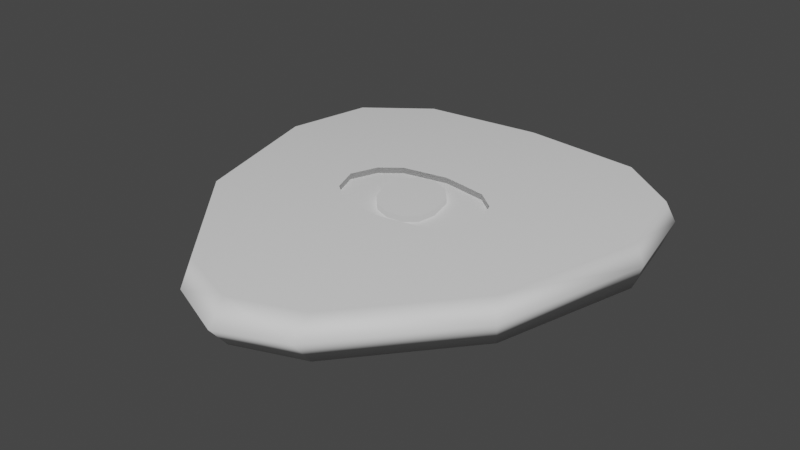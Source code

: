 # Source: GuitarPickCoinWholeNote.blend  (saved by Blender 3.6.13; exported with 4.5.12 LTS)
import bpy
from mathutils import Matrix  # noqa: F401  (used for matrix-valued properties, if any)

bpy.ops.wm.read_factory_settings(use_empty=True)
scene = bpy.context.scene
scene.name = 'Scene'

# ---- collections
col_collection = bpy.data.collections.new('Collection'); scene.collection.children.link(col_collection)

# ---- world
world_world = bpy.data.worlds.new('World'); scene.world = world_world
world_world.use_nodes = True; world_world.node_tree.nodes.clear()
_N = world_world.node_tree.nodes; _L = world_world.node_tree.links
n0 = _N.new('ShaderNodeOutputWorld'); n0.name = 'World Output'; n0.location = (300, 300)
n1 = _N.new('ShaderNodeBackground'); n1.name = 'Background'; n1.location = (10, 300)
n1.inputs[0].default_value = (0.05088, 0.05088, 0.05088, 1.0)
_L.new(n1.outputs[0], n0.inputs[0])
n0.is_active_output = True
world_world.color = (0.05088, 0.05088, 0.05088)
world_world.use_sun_shadow = False
world_world.sun_shadow_jitter_overblur = 0.0

# ---- meshes
me_plane = bpy.data.meshes.new('Plane')
me_plane.from_pydata([(0.0, 0.8871, 0.1013), (0.5454, 0.8297, 0.1013), (0.8242, 0.6192, 0.1013), (0.9035, 0.231, 0.1013), (0.7285, -0.4196, 0.1013), (0.3021, -0.9254, 0.1013), (0.0, -1.037, 0.1013), (0.0, -1.12, 0.0), (0.2889, -0.9993, 0.0), (0.7485, -0.4543, 0.0), (0.937, 0.2469, 0.0), (0.8516, 0.6653, 0.0), (0.5511, 0.8921, 0.0), (0.0, 0.954, 0.0), (-0.5454, 0.8297, 0.1013), (-0.8242, 0.6192, 0.1013), (-0.9035, 0.231, 0.1013), (-0.7285, -0.4196, 0.1013), (-0.3021, -0.9254, 0.1013), (-0.2889, -0.9993, 0.0), (-0.7485, -0.4543, 0.0), (-0.937, 0.2469, 0.0), (-0.8516, 0.6653, 0.0), (-0.5511, 0.8921, 0.0), (-0.3449, 0.0, 0.1013), (-0.2979, -0.1224, 0.1013), (-0.2979, 0.1224, 0.1013), (-0.1535, -0.007285, 0.1013), (-0.2082, 0.1936, 0.1013), (-0.1181, -0.09161, 0.1013), (-0.1535, 0.09029, 0.1013), (-0.06693, -0.1468, 0.1013), (-0.1005, 0.1547, 0.1013), (-0.2082, -0.1936, 0.1013), (0.0638, 0.1362, 0.1013), (0.1358, -0.1291, 0.1013), (0.1185, 0.07263, 0.1013), (0.08587, -0.1698, 0.1013), (0.3449, 0.0, 0.1013), (0.2979, -0.1224, 0.1013), (0.2979, 0.1224, 0.1013), (0.2082, -0.1936, 0.1013), (0.1477, -0.04349, 0.1013), (0.2082, 0.1936, 0.1013), (0.0, 0.2298, 0.1013), (0.0, -0.2298, 0.1013), (0.009007, -0.1781, 0.1013), (-0.01704, 0.1711, 0.1013), (-0.3449, 0.0, 0.07533), (-0.2979, -0.1224, 0.07533), (-0.2979, 0.1224, 0.07533), (-0.2082, 0.1936, 0.07533), (-0.1535, -0.007285, 0.07533), (-0.1181, -0.09161, 0.07533), (-0.1535, 0.09029, 0.07533), (-0.06693, -0.1468, 0.07533), (-0.1005, 0.1547, 0.07533), (-0.2082, -0.1936, 0.07533), (0.0638, 0.1362, 0.07533), (0.1185, 0.07263, 0.07533), (0.1358, -0.1291, 0.07533), (0.08587, -0.1698, 0.07533), (0.3449, 0.0, 0.07533), (0.2979, -0.1224, 0.07533), (0.2979, 0.1224, 0.07533), (0.2082, -0.1936, 0.07533), (0.1477, -0.04349, 0.07533), (0.2082, 0.1936, 0.07533), (4.255e-10, 0.2298, 0.07533), (4.255e-10, -0.2298, 0.07533), (0.009007, -0.1781, 0.07533), (-0.01704, 0.1711, 0.07533), (0.0, 0.8871, -0.1013), (0.5454, 0.8297, -0.1013), (0.8242, 0.6192, -0.1013), (0.9035, 0.231, -0.1013), (0.7285, -0.4196, -0.1013), (0.3021, -0.9254, -0.1013), (0.0, -1.037, -0.1013), (-0.5454, 0.8297, -0.1013), (-0.8242, 0.6192, -0.1013), (-0.9035, 0.231, -0.1013), (-0.7285, -0.4196, -0.1013), (-0.3021, -0.9254, -0.1013), (-0.3449, 0.0, -0.1013), (-0.2979, -0.1224, -0.1013), (-0.2979, 0.1224, -0.1013), (-0.1535, -0.007285, -0.1013), (-0.2082, 0.1936, -0.1013), (-0.1181, -0.09161, -0.1013), (-0.1535, 0.09029, -0.1013), (-0.06693, -0.1468, -0.1013), (-0.1005, 0.1547, -0.1013), (-0.2082, -0.1936, -0.1013), (0.0638, 0.1362, -0.1013), (0.1358, -0.1291, -0.1013), (0.1185, 0.07263, -0.1013), (0.08587, -0.1698, -0.1013), (0.3449, 0.0, -0.1013), (0.2979, -0.1224, -0.1013), (0.2979, 0.1224, -0.1013), (0.2082, -0.1936, -0.1013), (0.1477, -0.04349, -0.1013), (0.2082, 0.1936, -0.1013), (0.0, 0.2298, -0.1013), (0.0, -0.2298, -0.1013), (0.009007, -0.1781, -0.1013), (-0.01704, 0.1711, -0.1013), (-0.3449, 0.0, -0.07533), (-0.2979, -0.1224, -0.07533), (-0.2979, 0.1224, -0.07533), (-0.2082, 0.1936, -0.07533), (-0.1535, -0.007285, -0.07533), (-0.1181, -0.09161, -0.07533), (-0.1535, 0.09029, -0.07533), (-0.06693, -0.1468, -0.07533), (-0.1005, 0.1547, -0.07533), (-0.2082, -0.1936, -0.07533), (0.0638, 0.1362, -0.07533), (0.1185, 0.07263, -0.07533), (0.1358, -0.1291, -0.07533), (0.08587, -0.1698, -0.07533), (0.3449, 0.0, -0.07533), (0.2979, -0.1224, -0.07533), (0.2979, 0.1224, -0.07533), (0.2082, -0.1936, -0.07533), (0.1477, -0.04349, -0.07533), (0.2082, 0.1936, -0.07533), (4.255e-10, 0.2298, -0.07533), (4.255e-10, -0.2298, -0.07533), (0.009007, -0.1781, -0.07533), (-0.01704, 0.1711, -0.07533)], [], [(8, 5, 6, 7), (10, 3, 4, 9), (12, 1, 2, 11), (9, 4, 5, 8), (11, 2, 3, 10), (13, 0, 1, 12), (29, 31, 46, 37, 35, 42, 36, 34, 47, 32, 30, 27), (35, 37, 61, 60), (47, 34, 58, 71), (19, 7, 6, 18), (21, 20, 17, 16), (23, 22, 15, 14), (20, 19, 18, 17), (22, 21, 16, 15), (13, 23, 14, 0), (57, 33, 45, 69), (26, 24, 48, 50), (28, 26, 50, 51), (29, 27, 52, 53), (46, 31, 55, 70), (44, 28, 51, 68), (39, 38, 62, 63), (27, 30, 54, 52), (32, 47, 71, 56), (38, 40, 64, 62), (31, 29, 53, 55), (70, 61, 37, 46), (41, 39, 63, 65), (30, 32, 56, 54), (40, 43, 67, 64), (42, 35, 60, 66), (36, 42, 66, 59), (25, 33, 57, 49), (24, 25, 49, 48), (34, 36, 59, 58), (45, 41, 65, 69), (43, 44, 68, 67), (16, 24, 26, 15), (14, 15, 26, 28), (0, 14, 28, 44), (0, 44, 43, 1), (1, 43, 40, 2), (2, 40, 38, 3), (4, 3, 38, 39), (5, 4, 39, 41), (6, 5, 41, 45), (18, 6, 45, 33), (17, 25, 24, 16), (18, 33, 25, 17), (50, 48, 52, 54), (51, 50, 54, 56), (71, 68, 51, 56), (68, 71, 58, 67), (58, 59, 64, 67), (62, 64, 59, 66), (62, 66, 60, 63), (61, 65, 63, 60), (70, 69, 65, 61), (55, 57, 69, 70), (55, 53, 49, 57), (49, 53, 52, 48), (8, 7, 78, 77), (10, 9, 76, 75), (12, 11, 74, 73), (9, 8, 77, 76), (11, 10, 75, 74), (13, 12, 73, 72), (89, 87, 90, 92, 107, 94, 96, 102, 95, 97, 106, 91), (95, 120, 121, 97), (107, 131, 118, 94), (19, 83, 78, 7), (21, 81, 82, 20), (23, 79, 80, 22), (20, 82, 83, 19), (22, 80, 81, 21), (13, 72, 79, 23), (117, 129, 105, 93), (86, 110, 108, 84), (88, 111, 110, 86), (89, 113, 112, 87), (106, 130, 115, 91), (104, 128, 111, 88), (99, 123, 122, 98), (87, 112, 114, 90), (92, 116, 131, 107), (98, 122, 124, 100), (91, 115, 113, 89), (130, 106, 97, 121), (101, 125, 123, 99), (90, 114, 116, 92), (100, 124, 127, 103), (102, 126, 120, 95), (96, 119, 126, 102), (85, 109, 117, 93), (84, 108, 109, 85), (94, 118, 119, 96), (105, 129, 125, 101), (103, 127, 128, 104), (81, 80, 86, 84), (79, 88, 86, 80), (72, 104, 88, 79), (72, 73, 103, 104), (73, 74, 100, 103), (74, 75, 98, 100), (76, 99, 98, 75), (77, 101, 99, 76), (78, 105, 101, 77), (83, 93, 105, 78), (82, 81, 84, 85), (83, 82, 85, 93), (110, 114, 112, 108), (111, 116, 114, 110), (131, 116, 111, 128), (128, 127, 118, 131), (118, 127, 124, 119), (122, 126, 119, 124), (122, 123, 120, 126), (121, 120, 123, 125), (130, 121, 125, 129), (115, 130, 129, 117), (115, 117, 109, 113), (109, 108, 112, 113)])
me_plane.polygons.foreach_set('use_smooth', [True] * 122)
_k = set([(24, 25), (24, 26), (25, 33), (26, 28), (27, 29), (27, 30), (28, 44), (29, 31), (30, 32), (31, 46), (32, 47), (33, 45), (34, 36), (34, 47), (35, 37), (35, 42), (36, 42), (37, 46), (38, 39), (38, 40), (39, 41), (40, 43), (41, 45), (43, 44), (48, 49), (48, 50), (49, 57), (50, 51), (51, 68), (52, 53), (52, 54), (53, 55), (54, 56), (55, 70), (56, 71), (57, 69), (58, 59), (58, 71), (59, 66), (60, 61), (60, 66), (61, 70), (62, 63), (62, 64), (63, 65), (64, 67), (65, 69), (67, 68), (84, 85), (84, 86), (85, 93), (86, 88), (87, 89), (87, 90), (88, 104), (89, 91), (90, 92), (91, 106), (92, 107), (93, 105), (94, 96), (94, 107), (95, 97), (95, 102), (96, 102), (97, 106), (98, 99), (98, 100), (99, 101), (100, 103), (101, 105), (103, 104), (108, 109), (108, 110), (109, 117), (110, 111), (111, 128), (112, 113), (112, 114), (113, 115), (114, 116), (115, 130), (116, 131), (117, 129), (118, 119), (118, 131), (119, 126), (120, 121), (120, 126), (121, 130), (122, 123), (122, 124), (123, 125), (124, 127), (125, 129), (127, 128)])
me_plane.attributes.new('sharp_edge', 'BOOLEAN', 'EDGE').data.foreach_set('value', [ (min(e.vertices), max(e.vertices)) in _k for e in me_plane.edges])
_uv = me_plane.uv_layers.new(name='UVMap')
_uv.uv.foreach_set('vector', [0.311, 0.07007, 0.314, 0.1045, 0.2445, 0.05231, 0.2445, 0.01382, 0.4601, 0.6504, 0.4523, 0.643, 0.4121, 0.34, 0.4167, 0.3239, 0.3713, 0.9509, 0.37, 0.9219, 0.4341, 0.8238, 0.4404, 0.8453, 0.4167, 0.3239, 0.4121, 0.34, 0.314, 0.1045, 0.311, 0.07007, 0.4404, 0.8453, 0.4341, 0.8238, 0.4523, 0.643, 0.4601, 0.6504, 0.2445, 0.9797, 0.2445, 0.9486, 0.37, 0.9219, 0.3713, 0.9509, 0.2173, 0.4928, 0.2291, 0.4671, 0.2466, 0.4525, 0.2643, 0.4564, 0.2757, 0.4753, 0.2785, 0.5152, 0.2718, 0.5693, 0.2592, 0.5989, 0.2406, 0.6151, 0.2214, 0.6075, 0.2092, 0.5775, 0.2092, 0.5321, 0.2757, 0.4753, 0.2643, 0.4564, 0.2643, 0.4564, 0.2757, 0.4753, 0.7428, 0.746, 0.7992, 0.697, 0.7992, 0.697, 0.7428, 0.746, 0.1781, 0.07007, 0.2445, 0.01382, 0.2445, 0.05231, 0.175, 0.1045, 0.02898, 0.6504, 0.07235, 0.3239, 0.07694, 0.34, 0.03669, 0.643, 0.1178, 0.9509, 0.04863, 0.8453, 0.05493, 0.8238, 0.1191, 0.9219, 0.07235, 0.3239, 0.1781, 0.07007, 0.175, 0.1045, 0.07694, 0.34, 0.04863, 0.8453, 0.02898, 0.6504, 0.03669, 0.643, 0.05493, 0.8238, 0.2445, 0.9797, 0.1178, 0.9509, 0.1191, 0.9219, 0.2445, 0.9486, 0.1966, 0.4453, 0.1966, 0.4453, 0.2445, 0.4284, 0.2445, 0.4284, 0.176, 0.5925, 0.1652, 0.5355, 0.1652, 0.5355, 0.176, 0.5925, 0.1966, 0.6256, 0.176, 0.5925, 0.176, 0.5925, 0.1966, 0.6256, 0.2173, 0.4928, 0.2092, 0.5321, 0.2092, 0.5321, 0.2173, 0.4928, 0.2466, 0.4525, 0.2291, 0.4671, 0.2291, 0.4671, 0.2466, 0.4525, 0.2445, 0.6425, 0.1966, 0.6256, 0.1966, 0.6256, 0.2445, 0.6425, 0.313, 0.4785, 0.3239, 0.5355, 0.3239, 0.5355, 0.313, 0.4785, 0.2092, 0.5321, 0.2092, 0.5775, 0.2092, 0.5775, 0.2092, 0.5321, 0.2214, 0.6075, 0.2406, 0.6151, 0.2406, 0.6151, 0.2214, 0.6075, 0.3239, 0.5355, 0.313, 0.5925, 0.313, 0.5925, 0.3239, 0.5355, 0.2291, 0.4671, 0.2173, 0.4928, 0.2173, 0.4928, 0.2291, 0.4671, 0.2466, 0.4525, 0.2643, 0.4564, 0.2643, 0.4564, 0.2466, 0.4525, 0.2924, 0.4453, 0.313, 0.4785, 0.313, 0.4785, 0.2924, 0.4453, 0.2092, 0.5775, 0.2214, 0.6075, 0.2214, 0.6075, 0.2092, 0.5775, 0.313, 0.5925, 0.2924, 0.6256, 0.2924, 0.6256, 0.313, 0.5925, 0.2785, 0.5152, 0.2757, 0.4753, 0.2757, 0.4753, 0.2785, 0.5152, 0.2718, 0.5693, 0.2785, 0.5152, 0.2785, 0.5152, 0.2718, 0.5693, 0.176, 0.4785, 0.1966, 0.4453, 0.1966, 0.4453, 0.176, 0.4785, 0.1652, 0.5355, 0.176, 0.4785, 0.176, 0.4785, 0.1652, 0.5355, 0.2592, 0.5989, 0.2718, 0.5693, 0.2718, 0.5693, 0.2592, 0.5989, 0.2445, 0.4284, 0.2924, 0.4453, 0.2924, 0.4453, 0.2445, 0.4284, 0.2924, 0.6256, 0.2445, 0.6425, 0.2445, 0.6425, 0.2924, 0.6256, 0.03669, 0.643, 0.1652, 0.5355, 0.176, 0.5925, 0.05493, 0.8238, 0.1191, 0.9219, 0.05493, 0.8238, 0.176, 0.5925, 0.1966, 0.6256, 0.2445, 0.9486, 0.1191, 0.9219, 0.1966, 0.6256, 0.2445, 0.6425, 0.2445, 0.9486, 0.2445, 0.6425, 0.2924, 0.6256, 0.37, 0.9219, 0.37, 0.9219, 0.2924, 0.6256, 0.313, 0.5925, 0.4341, 0.8238, 0.4341, 0.8238, 0.313, 0.5925, 0.3239, 0.5355, 0.4523, 0.643, 0.4121, 0.34, 0.4523, 0.643, 0.3239, 0.5355, 0.313, 0.4785, 0.314, 0.1045, 0.4121, 0.34, 0.313, 0.4785, 0.2924, 0.4453, 0.2445, 0.05231, 0.314, 0.1045, 0.2924, 0.4453, 0.2445, 0.4284, 0.175, 0.1045, 0.2445, 0.05231, 0.2445, 0.4284, 0.1966, 0.4453, 0.07694, 0.34, 0.176, 0.4785, 0.1652, 0.5355, 0.03669, 0.643, 0.175, 0.1045, 0.1966, 0.4453, 0.176, 0.4785, 0.07694, 0.34, 0.5466, 0.6803, 0.5134, 0.5108, 0.647, 0.4993, 0.6473, 0.6348, 0.6094, 0.7786, 0.5466, 0.6803, 0.6473, 0.6348, 0.6845, 0.7239, 0.7428, 0.746, 0.7549, 0.8274, 0.6094, 0.7786, 0.6845, 0.7239, 0.7549, 0.8274, 0.7428, 0.746, 0.7992, 0.697, 0.9002, 0.7757, 0.7992, 0.697, 0.8372, 0.6084, 0.9626, 0.6762, 0.9002, 0.7757, 0.9951, 0.5059, 0.9626, 0.6762, 0.8372, 0.6084, 0.8573, 0.447, 0.9951, 0.5059, 0.8573, 0.447, 0.8487, 0.3281, 0.9619, 0.3364, 0.8137, 0.2721, 0.8991, 0.2381, 0.9619, 0.3364, 0.8487, 0.3281, 0.76, 0.261, 0.7536, 0.1893, 0.8991, 0.2381, 0.8137, 0.2721, 0.7071, 0.305, 0.6083, 0.2411, 0.7536, 0.1893, 0.76, 0.261, 0.7071, 0.305, 0.6715, 0.382, 0.5459, 0.3405, 0.6083, 0.2411, 0.5459, 0.3405, 0.6715, 0.382, 0.647, 0.4993, 0.5134, 0.5108, 0.311, 0.07007, 0.2445, 0.01382, 0.2445, 0.05231, 0.314, 0.1045, 0.4601, 0.6504, 0.4167, 0.3239, 0.4121, 0.34, 0.4523, 0.643, 0.3713, 0.9509, 0.4404, 0.8453, 0.4341, 0.8238, 0.37, 0.9219, 0.4167, 0.3239, 0.311, 0.07007, 0.314, 0.1045, 0.4121, 0.34, 0.4404, 0.8453, 0.4601, 0.6504, 0.4523, 0.643, 0.4341, 0.8238, 0.2445, 0.9797, 0.3713, 0.9509, 0.37, 0.9219, 0.2445, 0.9486, 0.2173, 0.4928, 0.2092, 0.5321, 0.2092, 0.5775, 0.2214, 0.6075, 0.2406, 0.6151, 0.2592, 0.5989, 0.2718, 0.5693, 0.2785, 0.5152, 0.2757, 0.4753, 0.2643, 0.4564, 0.2466, 0.4525, 0.2291, 0.4671, 0.2757, 0.4753, 0.2757, 0.4753, 0.2643, 0.4564, 0.2643, 0.4564, 0.7428, 0.746, 0.7428, 0.746, 0.7992, 0.697, 0.7992, 0.697, 0.1781, 0.07007, 0.175, 0.1045, 0.2445, 0.05231, 0.2445, 0.01382, 0.02898, 0.6504, 0.03669, 0.643, 0.07694, 0.34, 0.07235, 0.3239, 0.1178, 0.9509, 0.1191, 0.9219, 0.05493, 0.8238, 0.04863, 0.8453, 0.07235, 0.3239, 0.07694, 0.34, 0.175, 0.1045, 0.1781, 0.07007, 0.04863, 0.8453, 0.05493, 0.8238, 0.03669, 0.643, 0.02898, 0.6504, 0.2445, 0.9797, 0.2445, 0.9486, 0.1191, 0.9219, 0.1178, 0.9509, 0.1966, 0.4453, 0.2445, 0.4284, 0.2445, 0.4284, 0.1966, 0.4453, 0.176, 0.5925, 0.176, 0.5925, 0.1652, 0.5355, 0.1652, 0.5355, 0.1966, 0.6256, 0.1966, 0.6256, 0.176, 0.5925, 0.176, 0.5925, 0.2173, 0.4928, 0.2173, 0.4928, 0.2092, 0.5321, 0.2092, 0.5321, 0.2466, 0.4525, 0.2466, 0.4525, 0.2291, 0.4671, 0.2291, 0.4671, 0.2445, 0.6425, 0.2445, 0.6425, 0.1966, 0.6256, 0.1966, 0.6256, 0.313, 0.4785, 0.313, 0.4785, 0.3239, 0.5355, 0.3239, 0.5355, 0.2092, 0.5321, 0.2092, 0.5321, 0.2092, 0.5775, 0.2092, 0.5775, 0.2214, 0.6075, 0.2214, 0.6075, 0.2406, 0.6151, 0.2406, 0.6151, 0.3239, 0.5355, 0.3239, 0.5355, 0.313, 0.5925, 0.313, 0.5925, 0.2291, 0.4671, 0.2291, 0.4671, 0.2173, 0.4928, 0.2173, 0.4928, 0.2466, 0.4525, 0.2466, 0.4525, 0.2643, 0.4564, 0.2643, 0.4564, 0.2924, 0.4453, 0.2924, 0.4453, 0.313, 0.4785, 0.313, 0.4785, 0.2092, 0.5775, 0.2092, 0.5775, 0.2214, 0.6075, 0.2214, 0.6075, 0.313, 0.5925, 0.313, 0.5925, 0.2924, 0.6256, 0.2924, 0.6256, 0.2785, 0.5152, 0.2785, 0.5152, 0.2757, 0.4753, 0.2757, 0.4753, 0.2718, 0.5693, 0.2718, 0.5693, 0.2785, 0.5152, 0.2785, 0.5152, 0.176, 0.4785, 0.176, 0.4785, 0.1966, 0.4453, 0.1966, 0.4453, 0.1652, 0.5355, 0.1652, 0.5355, 0.176, 0.4785, 0.176, 0.4785, 0.2592, 0.5989, 0.2592, 0.5989, 0.2718, 0.5693, 0.2718, 0.5693, 0.2445, 0.4284, 0.2445, 0.4284, 0.2924, 0.4453, 0.2924, 0.4453, 0.2924, 0.6256, 0.2924, 0.6256, 0.2445, 0.6425, 0.2445, 0.6425, 0.03669, 0.643, 0.05493, 0.8238, 0.176, 0.5925, 0.1652, 0.5355, 0.1191, 0.9219, 0.1966, 0.6256, 0.176, 0.5925, 0.05493, 0.8238, 0.2445, 0.9486, 0.2445, 0.6425, 0.1966, 0.6256, 0.1191, 0.9219, 0.2445, 0.9486, 0.37, 0.9219, 0.2924, 0.6256, 0.2445, 0.6425, 0.37, 0.9219, 0.4341, 0.8238, 0.313, 0.5925, 0.2924, 0.6256, 0.4341, 0.8238, 0.4523, 0.643, 0.3239, 0.5355, 0.313, 0.5925, 0.4121, 0.34, 0.313, 0.4785, 0.3239, 0.5355, 0.4523, 0.643, 0.314, 0.1045, 0.2924, 0.4453, 0.313, 0.4785, 0.4121, 0.34, 0.2445, 0.05231, 0.2445, 0.4284, 0.2924, 0.4453, 0.314, 0.1045, 0.175, 0.1045, 0.1966, 0.4453, 0.2445, 0.4284, 0.2445, 0.05231, 0.07694, 0.34, 0.03669, 0.643, 0.1652, 0.5355, 0.176, 0.4785, 0.175, 0.1045, 0.07694, 0.34, 0.176, 0.4785, 0.1966, 0.4453, 0.5466, 0.6803, 0.6473, 0.6348, 0.647, 0.4993, 0.5134, 0.5108, 0.6094, 0.7786, 0.6845, 0.7239, 0.6473, 0.6348, 0.5466, 0.6803, 0.7428, 0.746, 0.6845, 0.7239, 0.6094, 0.7786, 0.7549, 0.8274, 0.7549, 0.8274, 0.9002, 0.7757, 0.7992, 0.697, 0.7428, 0.746, 0.7992, 0.697, 0.9002, 0.7757, 0.9626, 0.6762, 0.8372, 0.6084, 0.9951, 0.5059, 0.8573, 0.447, 0.8372, 0.6084, 0.9626, 0.6762, 0.9951, 0.5059, 0.9619, 0.3364, 0.8487, 0.3281, 0.8573, 0.447, 0.8137, 0.2721, 0.8487, 0.3281, 0.9619, 0.3364, 0.8991, 0.2381, 0.76, 0.261, 0.8137, 0.2721, 0.8991, 0.2381, 0.7536, 0.1893, 0.7071, 0.305, 0.76, 0.261, 0.7536, 0.1893, 0.6083, 0.2411, 0.7071, 0.305, 0.6083, 0.2411, 0.5459, 0.3405, 0.6715, 0.382, 0.5459, 0.3405, 0.5134, 0.5108, 0.647, 0.4993, 0.6715, 0.382])
me_plane.update()
me_plane.normals_split_custom_set([tuple(v) for v in zip(*[iter([0.534, -0.8455, 3.039e-08, 0.3768, -0.4459, 0.8119, 0.0, -0.5217, 0.8531, 0.0, -1.0, 0.0, 1.0, -0.008999, 0.0, 0.6392, -0.03539, 0.7682, 0.572, -0.2779, 0.7718, 0.874, -0.4859, 4.819e-08, 0.3486, 0.9373, -3.746e-08, 0.2189, 0.5073, 0.8335, 0.5396, 0.2996, 0.7868, 0.8225, 0.5688, 0.0, 0.874, -0.4859, 4.819e-08, 0.572, -0.2779, 0.7718, 0.3768, -0.4459, 0.8119, 0.534, -0.8455, 3.039e-08, 0.8225, 0.5688, 0.0, 0.5396, 0.2996, 0.7868, 0.6392, -0.03539, 0.7682, 1.0, -0.008999, 0.0, -2.945e-09, 1.0, 0.0, 9.503e-09, 0.5036, 0.8639, 0.2189, 0.5073, 0.8335, 0.3486, 0.9373, -3.746e-08, 1.154e-08, 0.0, 1.0, 1.154e-08, 0.0, 1.0, 1.154e-08, 0.0, 1.0, 1.154e-08, 0.0, 1.0, 1.154e-08, 0.0, 1.0, 1.154e-08, 0.0, 1.0, 1.154e-08, 0.0, 1.0, 1.154e-08, 0.0, 1.0, 1.154e-08, 0.0, 1.0, 1.154e-08, 0.0, 1.0, 1.154e-08, 0.0, 1.0, 1.154e-08, 0.0, 1.0, 0.8713, -0.4907, 0.0, 0.3857, -0.9226, 0.0, 0.3857, -0.9226, 0.0, 0.8713, -0.4907, 0.0, 0.1068, 0.9943, 0.0, 0.5921, 0.8059, 0.0, 0.5921, 0.8059, 0.0, 0.1068, 0.9943, 0.0, -0.534, -0.8455, -4.863e-08, 0.0, -1.0, 0.0, 0.0, -0.5217, 0.8531, -0.3768, -0.4459, 0.8119, -1.0, -0.008999, 0.0, -0.874, -0.4859, -4.283e-08, -0.572, -0.2779, 0.7718, -0.6392, -0.03539, 0.7682, -0.3486, 0.9373, 3.746e-08, -0.8225, 0.5688, 0.0, -0.5396, 0.2996, 0.7868, -0.2189, 0.5073, 0.8335, -0.874, -0.4859, -4.283e-08, -0.534, -0.8455, -4.863e-08, -0.3768, -0.4459, 0.8119, -0.572, -0.2779, 0.7718, -0.8225, 0.5688, 0.0, -1.0, -0.008999, 0.0, -0.6392, -0.03539, 0.7682, -0.5396, 0.2996, 0.7868, -2.945e-09, 1.0, 0.0, -0.3486, 0.9373, 3.746e-08, -0.2189, 0.5073, 0.8335, 9.503e-09, 0.5036, 0.8639, 0.4094, 0.9124, 9.2e-09, 0.4094, 0.9124, 9.2e-09, 0.0, 1.0, 9.05e-09, 0.0, 1.0, 9.05e-09, 0.8061, -0.5918, 0.0, 1.0, 0.0, 0.0, 1.0, 0.0, 0.0, 0.8061, -0.5918, 0.0, 0.4094, -0.9124, 0.0, 0.8061, -0.5918, 0.0, 0.8061, -0.5918, 0.0, 0.4094, -0.9124, 0.0, -0.8406, -0.5416, 0.0, -0.9804, -0.197, 0.0, -0.9804, -0.197, 0.0, -0.8406, -0.5416, 0.0, -0.1409, -0.99, 0.0, -0.5705, -0.8213, 0.0, -0.5705, -0.8213, 0.0, -0.1409, -0.99, 0.0, 0.0, -1.0, 0.0, 0.4094, -0.9124, 0.0, 0.4094, -0.9124, 0.0, 0.0, -1.0, 0.0, -0.8061, 0.5918, 0.0, -1.0, 0.0, 0.0, -1.0, 0.0, 0.0, -0.8061, 0.5918, 0.0, -0.9804, -0.197, 0.0, -0.9414, 0.3372, 0.0, -0.9414, 0.3372, 0.0, -0.9804, -0.197, 0.0, -0.5125, 0.8587, 0.0, 0.1068, 0.9943, 0.0, 0.1068, 0.9943, 0.0, -0.5125, 0.8587, 0.0, -1.0, 0.0, 0.0, -0.8061, -0.5918, 0.0, -0.8061, -0.5918, 0.0, -1.0, 0.0, 0.0, -0.5705, -0.8213, 0.0, -0.8406, -0.5416, 0.0, -0.8406, -0.5416, 0.0, -0.5705, -0.8213, 0.0, -0.1409, -0.99, 0.0, 0.3857, -0.9226, 0.0, 0.3857, -0.9226, 0.0, -0.1409, -0.99, 0.0, -0.4094, 0.9124, 0.0, -0.8061, 0.5918, 0.0, -0.8061, 0.5918, 0.0, -0.4094, 0.9124, 0.0, -0.9414, 0.3372, 0.0, -0.5125, 0.8587, 0.0, -0.5125, 0.8587, 0.0, -0.9414, 0.3372, 0.0, -0.8061, -0.5918, 0.0, -0.4094, -0.9124, 0.0, -0.4094, -0.9124, 0.0, -0.8061, -0.5918, 0.0, 0.9986, 0.05377, 0.0, 0.8713, -0.4907, 0.0, 0.8713, -0.4907, 0.0, 0.9986, 0.05377, 0.0, 0.8877, 0.4604, 0.0, 0.9986, 0.05377, 0.0, 0.9986, 0.05377, 0.0, 0.8877, 0.4604, 0.0, 0.8061, 0.5918, 0.0, 0.4094, 0.9124, 9.2e-09, 0.4094, 0.9124, 9.2e-09, 0.8061, 0.5918, 0.0, 1.0, 0.0, 0.0, 0.8061, 0.5918, 0.0, 0.8061, 0.5918, 0.0, 1.0, 0.0, 0.0, 0.5921, 0.8059, 0.0, 0.8877, 0.4604, 0.0, 0.8877, 0.4604, 0.0, 0.5921, 0.8059, 0.0, 0.0, 1.0, 9.05e-09, -0.4094, 0.9124, 0.0, -0.4094, 0.9124, 0.0, 0.0, 1.0, 9.05e-09, -0.4094, -0.9124, 0.0, 0.0, -1.0, 0.0, 0.0, -1.0, 0.0, -0.4094, -0.9124, 0.0, -0.6392, -0.03539, 0.7682, 2.292e-09, 0.0, 1.0, -1.362e-08, 0.0, 1.0, -0.5396, 0.2996, 0.7868, -0.2189, 0.5073, 0.8335, -0.5396, 0.2996, 0.7868, -1.362e-08, 0.0, 1.0, -9.03e-09, 0.0, 1.0, 9.503e-09, 0.5036, 0.8639, -0.2189, 0.5073, 0.8335, -9.03e-09, 0.0, 1.0, 7.404e-09, 0.0, 1.0, 9.503e-09, 0.5036, 0.8639, 7.404e-09, 0.0, 1.0, 1.534e-08, 0.0, 1.0, 0.2189, 0.5073, 0.8335, 0.2189, 0.5073, 0.8335, 1.534e-08, 0.0, 1.0, 0.0, 0.0, 1.0, 0.5396, 0.2996, 0.7868, 0.5396, 0.2996, 0.7868, 0.0, 0.0, 1.0, -1.149e-08, 0.0, 1.0, 0.6392, -0.03539, 0.7682, 0.572, -0.2779, 0.7718, 0.6392, -0.03539, 0.7682, -1.149e-08, 0.0, 1.0, -2.189e-08, 0.0, 1.0, 0.3768, -0.4459, 0.8119, 0.572, -0.2779, 0.7718, -2.189e-08, 0.0, 1.0, -1.427e-08, 0.0, 1.0, 0.0, -0.5217, 0.8531, 0.3768, -0.4459, 0.8119, -1.427e-08, 0.0, 1.0, 0.0, 0.0, 1.0, -0.3768, -0.4459, 0.8119, 0.0, -0.5217, 0.8531, 0.0, 0.0, 1.0, 1.557e-08, 0.0, 1.0, -0.572, -0.2779, 0.7718, 2.303e-08, 0.0, 1.0, 2.292e-09, 0.0, 1.0, -0.6392, -0.03539, 0.7682, -0.3768, -0.4459, 0.8119, 1.557e-08, 0.0, 1.0, 2.303e-08, 0.0, 1.0, -0.572, -0.2779, 0.7718, 0.0, 0.0, 1.0, 2.867e-09, 0.0, 1.0, 3.356e-09, 0.0, 1.0, 0.0, 0.0, 1.0, 5.497e-09, 0.0, 1.0, 0.0, 0.0, 1.0, 0.0, 0.0, 1.0, 1.904e-08, 0.0, 1.0, 1.533e-08, 0.0, 1.0, 1.118e-08, 0.0, 1.0, 5.497e-09, 0.0, 1.0, 1.904e-08, 0.0, 1.0, 1.118e-08, 0.0, 1.0, 1.533e-08, 0.0, 1.0, 1.086e-08, 0.0, 1.0, 2.495e-08, 0.0, 1.0, 1.086e-08, 0.0, 1.0, 3.458e-08, 0.0, 1.0, 3.594e-08, 0.0, 1.0, 2.495e-08, 0.0, 1.0, 2.667e-08, 0.0, 1.0, 3.594e-08, 0.0, 1.0, 3.458e-08, 0.0, 1.0, 2.276e-08, 0.0, 1.0, 2.667e-08, 0.0, 1.0, 2.276e-08, 0.0, 1.0, -9.648e-09, 0.0, 1.0, 2.452e-09, 0.0, 1.0, -4.814e-09, 0.0, 1.0, -1.761e-08, 0.0, 1.0, 2.452e-09, 0.0, 1.0, -9.648e-09, 0.0, 1.0, 0.0, 0.0, 1.0, 0.0, 0.0, 1.0, -1.761e-08, 0.0, 1.0, -4.814e-09, 0.0, 1.0, -1.157e-08, 0.0, 1.0, -2.943e-08, 0.0, 1.0, 0.0, 0.0, 1.0, 0.0, 0.0, 1.0, -1.157e-08, 0.0, 1.0, -1.998e-08, 0.0, 1.0, -7.645e-09, 0.0, 1.0, -2.943e-08, 0.0, 1.0, -7.645e-09, 0.0, 1.0, -1.998e-08, 0.0, 1.0, 3.356e-09, 0.0, 1.0, 2.867e-09, 0.0, 1.0, 0.534, -0.8455, 3.039e-08, 0.0, -1.0, 0.0, 0.0, -0.5217, -0.8531, 0.3768, -0.4459, -0.8119, 1.0, -0.008999, 0.0, 0.874, -0.4859, 4.819e-08, 0.572, -0.2779, -0.7718, 0.6392, -0.03539, -0.7682, 0.3486, 0.9373, -3.746e-08, 0.8225, 0.5688, 0.0, 0.5396, 0.2996, -0.7868, 0.2189, 0.5073, -0.8335, 0.874, -0.4859, 4.819e-08, 0.534, -0.8455, 3.039e-08, 0.3768, -0.4459, -0.8119, 0.572, -0.2779, -0.7718, 0.8225, 0.5688, 0.0, 1.0, -0.008999, 0.0, 0.6392, -0.03539, -0.7682, 0.5396, 0.2996, -0.7868, -2.945e-09, 1.0, 0.0, 0.3486, 0.9373, -3.746e-08, 0.2189, 0.5073, -0.8335, -1.1e-08, 0.5036, -0.8639, 5.771e-09, 0.0, -1.0, 5.771e-09, 0.0, -1.0, 5.771e-09, 0.0, -1.0, 5.771e-09, 0.0, -1.0, 5.771e-09, 0.0, -1.0, 5.771e-09, 0.0, -1.0, 5.771e-09, 0.0, -1.0, 5.771e-09, 0.0, -1.0, 5.771e-09, 0.0, -1.0, 5.771e-09, 0.0, -1.0, 5.771e-09, 0.0, -1.0, 5.771e-09, 0.0, -1.0, 0.8713, -0.4907, 0.0, 0.8713, -0.4907, 0.0, 0.3857, -0.9226, 0.0, 0.3857, -0.9226, 0.0, 0.1068, 0.9943, 0.0, 0.1068, 0.9943, 0.0, 0.5921, 0.8059, 0.0, 0.5921, 0.8059, 0.0, -0.534, -0.8455, -4.863e-08, -0.3768, -0.4459, -0.8119, 0.0, -0.5217, -0.8531, 0.0, -1.0, 0.0, -1.0, -0.008999, 0.0, -0.6392, -0.03539, -0.7682, -0.572, -0.2779, -0.7718, -0.874, -0.4859, -4.283e-08, -0.3486, 0.9373, 3.746e-08, -0.2189, 0.5073, -0.8335, -0.5396, 0.2996, -0.7868, -0.8225, 0.5688, 0.0, -0.874, -0.4859, -4.283e-08, -0.572, -0.2779, -0.7718, -0.3768, -0.4459, -0.8119, -0.534, -0.8455, -4.863e-08, -0.8225, 0.5688, 0.0, -0.5396, 0.2996, -0.7868, -0.6392, -0.03539, -0.7682, -1.0, -0.008999, 0.0, -2.945e-09, 1.0, 0.0, -1.1e-08, 0.5036, -0.8639, -0.2189, 0.5073, -0.8335, -0.3486, 0.9373, 3.746e-08, 0.4094, 0.9124, 0.0, 0.0, 1.0, 0.0, 0.0, 1.0, 0.0, 0.4094, 0.9124, 0.0, 0.8061, -0.5918, 0.0, 0.8061, -0.5918, 0.0, 1.0, 0.0, 0.0, 1.0, 0.0, 0.0, 0.4094, -0.9124, 0.0, 0.4094, -0.9124, 0.0, 0.8061, -0.5918, 0.0, 0.8061, -0.5918, 0.0, -0.8406, -0.5416, 0.0, -0.8406, -0.5416, 0.0, -0.9804, -0.197, 0.0, -0.9804, -0.197, 0.0, -0.1409, -0.99, 0.0, -0.1409, -0.99, 0.0, -0.5705, -0.8213, 0.0, -0.5705, -0.8213, 0.0, 0.0, -1.0, 9.05e-09, 0.0, -1.0, 9.05e-09, 0.4094, -0.9124, 0.0, 0.4094, -0.9124, 0.0, -0.8061, 0.5918, 0.0, -0.8061, 0.5918, 0.0, -1.0, 0.0, 0.0, -1.0, 0.0, 0.0, -0.9804, -0.197, 0.0, -0.9804, -0.197, 0.0, -0.9414, 0.3372, 0.0, -0.9414, 0.3372, 0.0, -0.5125, 0.8587, 0.0, -0.5125, 0.8587, 0.0, 0.1068, 0.9943, 0.0, 0.1068, 0.9943, 0.0, -1.0, 0.0, 0.0, -1.0, 0.0, 0.0, -0.8061, -0.5918, 0.0, -0.8061, -0.5918, 0.0, -0.5705, -0.8213, 0.0, -0.5705, -0.8213, 0.0, -0.8406, -0.5416, 0.0, -0.8406, -0.5416, 0.0, -0.1409, -0.99, 0.0, -0.1409, -0.99, 0.0, 0.3857, -0.9226, 0.0, 0.3857, -0.9226, 0.0, -0.4094, 0.9124, 0.0, -0.4094, 0.9124, 0.0, -0.8061, 0.5918, 0.0, -0.8061, 0.5918, 0.0, -0.9414, 0.3372, 0.0, -0.9414, 0.3372, 0.0, -0.5125, 0.8587, 0.0, -0.5125, 0.8587, 0.0, -0.8061, -0.5918, 0.0, -0.8061, -0.5918, 0.0, -0.4094, -0.9124, 9.2e-09, -0.4094, -0.9124, 9.2e-09, 0.9986, 0.05377, 0.0, 0.9986, 0.05377, 0.0, 0.8713, -0.4907, 0.0, 0.8713, -0.4907, 0.0, 0.8877, 0.4604, 0.0, 0.8877, 0.4604, 0.0, 0.9986, 0.05377, 0.0, 0.9986, 0.05377, 0.0, 0.8061, 0.5918, 0.0, 0.8061, 0.5918, 0.0, 0.4094, 0.9124, 0.0, 0.4094, 0.9124, 0.0, 1.0, 0.0, 0.0, 1.0, 0.0, 0.0, 0.8061, 0.5918, 0.0, 0.8061, 0.5918, 0.0, 0.5921, 0.8059, 0.0, 0.5921, 0.8059, 0.0, 0.8877, 0.4604, 0.0, 0.8877, 0.4604, 0.0, 0.0, 1.0, 0.0, 0.0, 1.0, 0.0, -0.4094, 0.9124, 0.0, -0.4094, 0.9124, 0.0, -0.4094, -0.9124, 9.2e-09, -0.4094, -0.9124, 9.2e-09, 0.0, -1.0, 9.05e-09, 0.0, -1.0, 9.05e-09, -0.6392, -0.03539, -0.7682, -0.5396, 0.2996, -0.7868, -1.231e-08, 0.0, -1.0, 2.292e-09, 0.0, -1.0, -0.2189, 0.5073, -0.8335, -1.534e-08, 0.0, -1.0, -1.231e-08, 0.0, -1.0, -0.5396, 0.2996, -0.7868, -1.1e-08, 0.5036, -0.8639, -7.404e-09, 0.0, -1.0, -1.534e-08, 0.0, -1.0, -0.2189, 0.5073, -0.8335, -1.1e-08, 0.5036, -0.8639, 0.2189, 0.5073, -0.8335, 9.03e-09, 0.0, -1.0, -7.404e-09, 0.0, -1.0, 0.2189, 0.5073, -0.8335, 0.5396, 0.2996, -0.7868, 1.315e-09, 0.0, -1.0, 9.03e-09, 0.0, -1.0, 0.5396, 0.2996, -0.7868, 0.6392, -0.03539, -0.7682, -1.149e-08, 0.0, -1.0, 1.315e-09, 0.0, -1.0, 0.572, -0.2779, -0.7718, -2.303e-08, 0.0, -1.0, -1.149e-08, 0.0, -1.0, 0.6392, -0.03539, -0.7682, 0.3768, -0.4459, -0.8119, -1.557e-08, 0.0, -1.0, -2.303e-08, 0.0, -1.0, 0.572, -0.2779, -0.7718, 0.0, -0.5217, -0.8531, 0.0, 0.0, -1.0, -1.557e-08, 0.0, -1.0, 0.3768, -0.4459, -0.8119, -0.3768, -0.4459, -0.8119, 1.427e-08, 0.0, -1.0, 0.0, 0.0, -1.0, 0.0, -0.5217, -0.8531, -0.572, -0.2779, -0.7718, -0.6392, -0.03539, -0.7682, 2.292e-09, 0.0, -1.0, 2.189e-08, 0.0, -1.0, -0.3768, -0.4459, -0.8119, -0.572, -0.2779, -0.7718, 2.189e-08, 0.0, -1.0, 1.427e-08, 0.0, -1.0, -4.052e-09, 0.0, -1.0, -2.874e-09, 0.0, -1.0, -2.664e-09, 0.0, -1.0, -3.172e-09, 0.0, -1.0, 5.497e-09, 0.0, -1.0, 1.904e-08, 0.0, -1.0, -2.874e-09, 0.0, -1.0, -4.052e-09, 0.0, -1.0, 1.533e-08, 0.0, -1.0, 1.904e-08, 0.0, -1.0, 5.497e-09, 0.0, -1.0, 1.118e-08, 0.0, -1.0, 1.118e-08, 0.0, -1.0, 3.742e-08, 0.0, -1.0, 1.628e-08, 0.0, -1.0, 1.533e-08, 0.0, -1.0, 1.628e-08, 0.0, -1.0, 3.742e-08, 0.0, -1.0, 3.549e-08, 0.0, -1.0, 3.911e-08, 0.0, -1.0, 1.701e-08, 0.0, -1.0, 1.308e-08, 0.0, -1.0, 3.911e-08, 0.0, -1.0, 3.549e-08, 0.0, -1.0, 1.701e-08, 0.0, -1.0, 0.0, 0.0, -1.0, 0.0, 0.0, -1.0, 1.308e-08, 0.0, -1.0, 0.0, 0.0, -1.0, 0.0, 0.0, -1.0, 0.0, 0.0, -1.0, 0.0, 0.0, -1.0, 0.0, 0.0, -1.0, 0.0, 0.0, -1.0, 0.0, 0.0, -1.0, 0.0, 0.0, -1.0, -5.783e-09, 0.0, -1.0, 0.0, 0.0, -1.0, 0.0, 0.0, -1.0, -1.472e-08, 0.0, -1.0, -5.783e-09, 0.0, -1.0, -1.472e-08, 0.0, -1.0, -5.829e-09, 0.0, -1.0, -1.113e-08, 0.0, -1.0, -5.829e-09, 0.0, -1.0, -3.172e-09, 0.0, -1.0, -2.664e-09, 0.0, -1.0, -1.113e-08, 0.0, -1.0])] * 3)])

# ---- objects
ob_wholecoin = bpy.data.objects.new('WholeCoin', me_plane)

# ---- transforms, parenting, visibility, modifiers, constraints
ob_wholecoin.location = (0.0, 0.0, 0.0)
_m = ob_wholecoin.modifiers.new('NormalEdit', 'NORMAL_EDIT')

# ---- collection membership
col_collection.objects.link(ob_wholecoin)

# ---- scene / render settings (as saved in the file)
scene.frame_start = 1; scene.frame_end = 250; scene.frame_set(1)
scene.render.engine = 'BLENDER_EEVEE_NEXT'
scene.cycles.sampling_pattern = 'TABULATED_SOBOL'
scene.view_settings.view_transform = 'Filmic'
bpy.context.view_layer.update()

# ---- added for rendering (the .blend has no active camera and no usable light): camera, sun
cam_auto = bpy.data.cameras.new('AutoCamera')
cam_auto.lens = 50.0
cam_auto.sensor_width = 36.0
cam_auto.clip_end = 1000.0
ob_auto_camera = bpy.data.objects.new('AutoCamera', cam_auto)
scene.collection.objects.link(ob_auto_camera)
ob_auto_camera.location = (2.59309, -3.19478, 2.07448)
ob_auto_camera.rotation_euler = (1.09748, -7.21219e-08, 0.694738)
scene.camera = ob_auto_camera
light_auto_sun = bpy.data.lights.new('AutoSun', 'SUN')
light_auto_sun.energy = 3.0
light_auto_sun.angle = 0.0523599
ob_auto_sun = bpy.data.objects.new('AutoSun', light_auto_sun)
scene.collection.objects.link(ob_auto_sun)
ob_auto_sun.rotation_euler = (0.872665, 0.174533, 0.523599)
bpy.context.view_layer.update()
